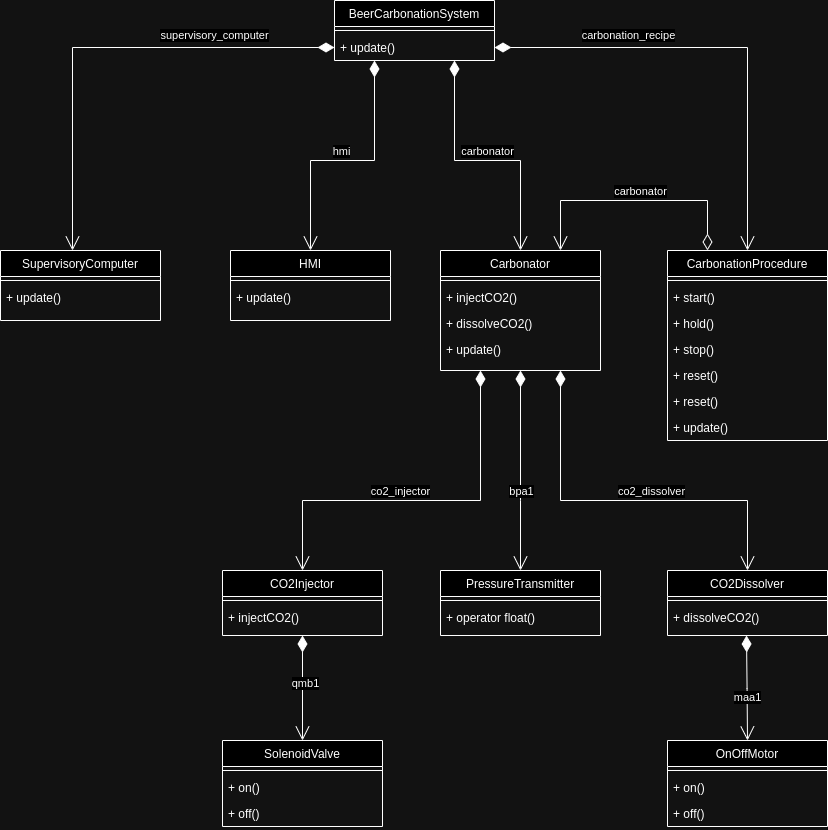

The diagram above was exported from draw.io. Its source (the exported page's mxGraphModel, read from the mxfile embedded in the PNG):
<mxGraphModel dx="2049" dy="1143" grid="1" gridSize="10" guides="1" tooltips="1" connect="1" arrows="1" fold="1" page="1" pageScale="1" pageWidth="827" pageHeight="1169" math="0" shadow="0">
  <root>
    <mxCell id="0" />
    <mxCell id="1" parent="0" />
    <mxCell id="2" value="Carbonator" style="swimlane;fontStyle=0;align=center;verticalAlign=top;childLayout=stackLayout;horizontal=1;startSize=26;horizontalStack=0;resizeParent=1;resizeLast=0;collapsible=1;marginBottom=0;rounded=0;shadow=0;strokeWidth=1;" vertex="1" parent="1">
      <mxGeometry x="440" y="290" width="160" height="120" as="geometry">
        <mxRectangle x="334" y="360" width="160" height="26" as="alternateBounds" />
      </mxGeometry>
    </mxCell>
    <mxCell id="3" value="" style="line;html=1;strokeWidth=1;align=left;verticalAlign=middle;spacingTop=-1;spacingLeft=3;spacingRight=3;rotatable=0;labelPosition=right;points=[];portConstraint=eastwest;" vertex="1" parent="2">
      <mxGeometry y="26" width="160" height="8" as="geometry" />
    </mxCell>
    <mxCell id="4" value="+ injectCO2()" style="text;align=left;verticalAlign=top;spacingLeft=4;spacingRight=4;overflow=hidden;rotatable=0;points=[[0,0.5],[1,0.5]];portConstraint=eastwest;" vertex="1" parent="2">
      <mxGeometry y="34" width="160" height="26" as="geometry" />
    </mxCell>
    <mxCell id="5" value="+ dissolveCO2()" style="text;align=left;verticalAlign=top;spacingLeft=4;spacingRight=4;overflow=hidden;rotatable=0;points=[[0,0.5],[1,0.5]];portConstraint=eastwest;" vertex="1" parent="2">
      <mxGeometry y="60" width="160" height="26" as="geometry" />
    </mxCell>
    <mxCell id="6" value="+ update()" style="text;align=left;verticalAlign=top;spacingLeft=4;spacingRight=4;overflow=hidden;rotatable=0;points=[[0,0.5],[1,0.5]];portConstraint=eastwest;" vertex="1" parent="2">
      <mxGeometry y="86" width="160" height="26" as="geometry" />
    </mxCell>
    <mxCell id="7" value="OnOffMotor" style="swimlane;fontStyle=0;align=center;verticalAlign=top;childLayout=stackLayout;horizontal=1;startSize=26;horizontalStack=0;resizeParent=1;resizeLast=0;collapsible=1;marginBottom=0;rounded=0;shadow=0;strokeWidth=1;" vertex="1" parent="1">
      <mxGeometry x="667" y="780" width="160" height="86" as="geometry">
        <mxRectangle x="580" y="120" width="160" height="26" as="alternateBounds" />
      </mxGeometry>
    </mxCell>
    <mxCell id="8" value="" style="line;html=1;strokeWidth=1;align=left;verticalAlign=middle;spacingTop=-1;spacingLeft=3;spacingRight=3;rotatable=0;labelPosition=right;points=[];portConstraint=eastwest;" vertex="1" parent="7">
      <mxGeometry y="26" width="160" height="8" as="geometry" />
    </mxCell>
    <mxCell id="9" value="+ on()" style="text;align=left;verticalAlign=top;spacingLeft=4;spacingRight=4;overflow=hidden;rotatable=0;points=[[0,0.5],[1,0.5]];portConstraint=eastwest;" vertex="1" parent="7">
      <mxGeometry y="34" width="160" height="26" as="geometry" />
    </mxCell>
    <mxCell id="10" value="+ off()" style="text;align=left;verticalAlign=top;spacingLeft=4;spacingRight=4;overflow=hidden;rotatable=0;points=[[0,0.5],[1,0.5]];portConstraint=eastwest;" vertex="1" parent="7">
      <mxGeometry y="60" width="160" height="26" as="geometry" />
    </mxCell>
    <mxCell id="11" value="" style="endArrow=open;html=1;endSize=12;startArrow=diamondThin;startSize=14;startFill=1;edgeStyle=orthogonalEdgeStyle;align=left;verticalAlign=bottom;rounded=0;exitX=0.5;exitY=1;exitDx=0;exitDy=0;entryX=0.5;entryY=0;entryDx=0;entryDy=0;" edge="1" target="7" parent="1">
      <mxGeometry x="-1" y="3" relative="1" as="geometry">
        <mxPoint x="746" y="675" as="sourcePoint" />
        <mxPoint x="783" y="775" as="targetPoint" />
      </mxGeometry>
    </mxCell>
    <mxCell id="12" value="maa1" style="edgeLabel;html=1;align=center;verticalAlign=middle;resizable=0;points=[];" connectable="0" vertex="1" parent="11">
      <mxGeometry x="-0.1982" relative="1" as="geometry">
        <mxPoint y="18" as="offset" />
      </mxGeometry>
    </mxCell>
    <mxCell id="13" value="BeerCarbonationSystem" style="swimlane;fontStyle=0;align=center;verticalAlign=top;childLayout=stackLayout;horizontal=1;startSize=26;horizontalStack=0;resizeParent=1;resizeLast=0;collapsible=1;marginBottom=0;rounded=0;shadow=0;strokeWidth=1;" vertex="1" parent="1">
      <mxGeometry x="334" y="40" width="160" height="60" as="geometry">
        <mxRectangle x="220" y="120" width="160" height="26" as="alternateBounds" />
      </mxGeometry>
    </mxCell>
    <mxCell id="14" value="" style="line;html=1;strokeWidth=1;align=left;verticalAlign=middle;spacingTop=-1;spacingLeft=3;spacingRight=3;rotatable=0;labelPosition=right;points=[];portConstraint=eastwest;" vertex="1" parent="13">
      <mxGeometry y="26" width="160" height="8" as="geometry" />
    </mxCell>
    <mxCell id="15" value="+ update()" style="text;align=left;verticalAlign=top;spacingLeft=4;spacingRight=4;overflow=hidden;rotatable=0;points=[[0,0.5],[1,0.5]];portConstraint=eastwest;" vertex="1" parent="13">
      <mxGeometry y="34" width="160" height="26" as="geometry" />
    </mxCell>
    <mxCell id="16" value="" style="endArrow=open;html=1;endSize=12;startArrow=diamondThin;startSize=14;startFill=1;edgeStyle=orthogonalEdgeStyle;align=left;verticalAlign=bottom;rounded=0;entryX=0.5;entryY=0;entryDx=0;entryDy=0;exitX=0.75;exitY=1;exitDx=0;exitDy=0;" edge="1" source="13" target="2" parent="1">
      <mxGeometry x="-1" y="3" relative="1" as="geometry">
        <mxPoint x="390" y="190" as="sourcePoint" />
        <mxPoint x="474" y="210" as="targetPoint" />
        <Array as="points">
          <mxPoint x="454" y="200" />
          <mxPoint x="520" y="200" />
        </Array>
      </mxGeometry>
    </mxCell>
    <mxCell id="17" value="carbonator" style="edgeLabel;html=1;align=center;verticalAlign=middle;resizable=0;points=[];rotation=0;" connectable="0" vertex="1" parent="16">
      <mxGeometry x="-0.132" y="-2" relative="1" as="geometry">
        <mxPoint x="21" y="-12" as="offset" />
      </mxGeometry>
    </mxCell>
    <mxCell id="18" value="HMI" style="swimlane;fontStyle=0;align=center;verticalAlign=top;childLayout=stackLayout;horizontal=1;startSize=26;horizontalStack=0;resizeParent=1;resizeLast=0;collapsible=1;marginBottom=0;rounded=0;shadow=0;strokeWidth=1;" vertex="1" parent="1">
      <mxGeometry x="230" y="290" width="160" height="70" as="geometry">
        <mxRectangle x="50" y="360" width="160" height="26" as="alternateBounds" />
      </mxGeometry>
    </mxCell>
    <mxCell id="19" value="" style="line;html=1;strokeWidth=1;align=left;verticalAlign=middle;spacingTop=-1;spacingLeft=3;spacingRight=3;rotatable=0;labelPosition=right;points=[];portConstraint=eastwest;" vertex="1" parent="18">
      <mxGeometry y="26" width="160" height="8" as="geometry" />
    </mxCell>
    <mxCell id="20" value="+ update()" style="text;align=left;verticalAlign=top;spacingLeft=4;spacingRight=4;overflow=hidden;rotatable=0;points=[[0,0.5],[1,0.5]];portConstraint=eastwest;" vertex="1" parent="18">
      <mxGeometry y="34" width="160" height="26" as="geometry" />
    </mxCell>
    <mxCell id="21" value="" style="endArrow=open;html=1;endSize=12;startArrow=diamondThin;startSize=14;startFill=1;edgeStyle=orthogonalEdgeStyle;align=left;verticalAlign=bottom;rounded=0;entryX=0.5;entryY=0;entryDx=0;entryDy=0;exitX=0.25;exitY=1;exitDx=0;exitDy=0;" edge="1" source="13" target="18" parent="1">
      <mxGeometry x="-1" y="3" relative="1" as="geometry">
        <mxPoint x="400" y="110" as="sourcePoint" />
        <mxPoint x="140" y="340" as="targetPoint" />
        <Array as="points">
          <mxPoint x="374" y="200" />
          <mxPoint x="310" y="200" />
        </Array>
      </mxGeometry>
    </mxCell>
    <mxCell id="22" value="hmi" style="edgeLabel;html=1;align=center;verticalAlign=middle;resizable=0;points=[];" connectable="0" vertex="1" parent="21">
      <mxGeometry x="-0.0337" y="1" relative="1" as="geometry">
        <mxPoint x="-11" y="-11" as="offset" />
      </mxGeometry>
    </mxCell>
    <mxCell id="23" value="SolenoidValve" style="swimlane;fontStyle=0;align=center;verticalAlign=top;childLayout=stackLayout;horizontal=1;startSize=26;horizontalStack=0;resizeParent=1;resizeLast=0;collapsible=1;marginBottom=0;rounded=0;shadow=0;strokeWidth=1;" vertex="1" parent="1">
      <mxGeometry x="222" y="780" width="160" height="86" as="geometry">
        <mxRectangle x="580" y="120" width="160" height="26" as="alternateBounds" />
      </mxGeometry>
    </mxCell>
    <mxCell id="24" value="" style="line;html=1;strokeWidth=1;align=left;verticalAlign=middle;spacingTop=-1;spacingLeft=3;spacingRight=3;rotatable=0;labelPosition=right;points=[];portConstraint=eastwest;" vertex="1" parent="23">
      <mxGeometry y="26" width="160" height="8" as="geometry" />
    </mxCell>
    <mxCell id="25" value="+ on()" style="text;align=left;verticalAlign=top;spacingLeft=4;spacingRight=4;overflow=hidden;rotatable=0;points=[[0,0.5],[1,0.5]];portConstraint=eastwest;" vertex="1" parent="23">
      <mxGeometry y="34" width="160" height="26" as="geometry" />
    </mxCell>
    <mxCell id="26" value="+ off()" style="text;align=left;verticalAlign=top;spacingLeft=4;spacingRight=4;overflow=hidden;rotatable=0;points=[[0,0.5],[1,0.5]];portConstraint=eastwest;" vertex="1" parent="23">
      <mxGeometry y="60" width="160" height="26" as="geometry" />
    </mxCell>
    <mxCell id="27" value="PressureTransmitter" style="swimlane;fontStyle=0;align=center;verticalAlign=top;childLayout=stackLayout;horizontal=1;startSize=26;horizontalStack=0;resizeParent=1;resizeLast=0;collapsible=1;marginBottom=0;rounded=0;shadow=0;strokeWidth=1;" vertex="1" parent="1">
      <mxGeometry x="440" y="610" width="160" height="65" as="geometry">
        <mxRectangle x="580" y="120" width="160" height="26" as="alternateBounds" />
      </mxGeometry>
    </mxCell>
    <mxCell id="28" value="" style="line;html=1;strokeWidth=1;align=left;verticalAlign=middle;spacingTop=-1;spacingLeft=3;spacingRight=3;rotatable=0;labelPosition=right;points=[];portConstraint=eastwest;" vertex="1" parent="27">
      <mxGeometry y="26" width="160" height="8" as="geometry" />
    </mxCell>
    <mxCell id="29" value="+ operator float()" style="text;align=left;verticalAlign=top;spacingLeft=4;spacingRight=4;overflow=hidden;rotatable=0;points=[[0,0.5],[1,0.5]];portConstraint=eastwest;" vertex="1" parent="27">
      <mxGeometry y="34" width="160" height="26" as="geometry" />
    </mxCell>
    <mxCell id="30" value="" style="endArrow=open;html=1;endSize=12;startArrow=diamondThin;startSize=14;startFill=1;edgeStyle=orthogonalEdgeStyle;align=left;verticalAlign=bottom;rounded=0;exitX=0.5;exitY=1;exitDx=0;exitDy=0;entryX=0.5;entryY=0;entryDx=0;entryDy=0;" edge="1" source="51" target="23" parent="1">
      <mxGeometry x="-1" y="3" relative="1" as="geometry">
        <mxPoint x="117" y="660" as="sourcePoint" />
        <mxPoint x="310" y="770" as="targetPoint" />
        <Array as="points" />
      </mxGeometry>
    </mxCell>
    <mxCell id="31" value="qmb1" style="edgeLabel;html=1;align=center;verticalAlign=middle;resizable=0;points=[];" connectable="0" vertex="1" parent="30">
      <mxGeometry x="-0.0922" y="2" relative="1" as="geometry">
        <mxPoint as="offset" />
      </mxGeometry>
    </mxCell>
    <mxCell id="32" value="" style="endArrow=open;html=1;endSize=12;startArrow=diamondThin;startSize=14;startFill=1;edgeStyle=orthogonalEdgeStyle;align=left;verticalAlign=bottom;rounded=0;entryX=0.5;entryY=0;entryDx=0;entryDy=0;exitX=0.5;exitY=1;exitDx=0;exitDy=0;" edge="1" source="2" target="27" parent="1">
      <mxGeometry x="-1" y="3" relative="1" as="geometry">
        <mxPoint x="510" y="440" as="sourcePoint" />
        <mxPoint x="597" y="560" as="targetPoint" />
        <Array as="points">
          <mxPoint x="520" y="540" />
          <mxPoint x="520" y="540" />
        </Array>
      </mxGeometry>
    </mxCell>
    <mxCell id="33" value="bpa1" style="edgeLabel;html=1;align=center;verticalAlign=middle;resizable=0;points=[];rotation=0;" connectable="0" vertex="1" parent="32">
      <mxGeometry x="-0.132" y="-2" relative="1" as="geometry">
        <mxPoint x="2" y="33" as="offset" />
      </mxGeometry>
    </mxCell>
    <mxCell id="34" value="CarbonationProcedure" style="swimlane;fontStyle=0;align=center;verticalAlign=top;childLayout=stackLayout;horizontal=1;startSize=26;horizontalStack=0;resizeParent=1;resizeLast=0;collapsible=1;marginBottom=0;rounded=0;shadow=0;strokeWidth=1;" vertex="1" parent="1">
      <mxGeometry x="667" y="290" width="160" height="190" as="geometry">
        <mxRectangle x="620" y="360" width="160" height="26" as="alternateBounds" />
      </mxGeometry>
    </mxCell>
    <mxCell id="35" value="" style="line;html=1;strokeWidth=1;align=left;verticalAlign=middle;spacingTop=-1;spacingLeft=3;spacingRight=3;rotatable=0;labelPosition=right;points=[];portConstraint=eastwest;" vertex="1" parent="34">
      <mxGeometry y="26" width="160" height="8" as="geometry" />
    </mxCell>
    <mxCell id="36" value="+ start()" style="text;align=left;verticalAlign=top;spacingLeft=4;spacingRight=4;overflow=hidden;rotatable=0;points=[[0,0.5],[1,0.5]];portConstraint=eastwest;" vertex="1" parent="34">
      <mxGeometry y="34" width="160" height="26" as="geometry" />
    </mxCell>
    <mxCell id="37" value="+ hold()" style="text;align=left;verticalAlign=top;spacingLeft=4;spacingRight=4;overflow=hidden;rotatable=0;points=[[0,0.5],[1,0.5]];portConstraint=eastwest;" vertex="1" parent="34">
      <mxGeometry y="60" width="160" height="26" as="geometry" />
    </mxCell>
    <mxCell id="38" value="+ stop()" style="text;align=left;verticalAlign=top;spacingLeft=4;spacingRight=4;overflow=hidden;rotatable=0;points=[[0,0.5],[1,0.5]];portConstraint=eastwest;" vertex="1" parent="34">
      <mxGeometry y="86" width="160" height="26" as="geometry" />
    </mxCell>
    <mxCell id="39" value="+ reset()" style="text;align=left;verticalAlign=top;spacingLeft=4;spacingRight=4;overflow=hidden;rotatable=0;points=[[0,0.5],[1,0.5]];portConstraint=eastwest;" vertex="1" parent="34">
      <mxGeometry y="112" width="160" height="26" as="geometry" />
    </mxCell>
    <mxCell id="40" value="+ reset()" style="text;align=left;verticalAlign=top;spacingLeft=4;spacingRight=4;overflow=hidden;rotatable=0;points=[[0,0.5],[1,0.5]];portConstraint=eastwest;" vertex="1" parent="34">
      <mxGeometry y="138" width="160" height="26" as="geometry" />
    </mxCell>
    <mxCell id="41" value="+ update()" style="text;align=left;verticalAlign=top;spacingLeft=4;spacingRight=4;overflow=hidden;rotatable=0;points=[[0,0.5],[1,0.5]];portConstraint=eastwest;" vertex="1" parent="34">
      <mxGeometry y="164" width="160" height="26" as="geometry" />
    </mxCell>
    <mxCell id="42" value="" style="endArrow=open;html=1;endSize=12;startArrow=diamondThin;startSize=14;startFill=1;edgeStyle=orthogonalEdgeStyle;align=left;verticalAlign=bottom;rounded=0;entryX=0.5;entryY=0;entryDx=0;entryDy=0;exitX=1;exitY=0.5;exitDx=0;exitDy=0;" edge="1" source="15" target="34" parent="1">
      <mxGeometry x="-1" y="3" relative="1" as="geometry">
        <mxPoint x="510" y="87" as="sourcePoint" />
        <mxPoint x="480" y="410" as="targetPoint" />
        <Array as="points">
          <mxPoint x="747" y="87" />
        </Array>
      </mxGeometry>
    </mxCell>
    <mxCell id="43" value="carbonation_recipe" style="edgeLabel;html=1;align=center;verticalAlign=middle;resizable=0;points=[];rotation=0;" connectable="0" vertex="1" parent="42">
      <mxGeometry x="-0.132" y="-2" relative="1" as="geometry">
        <mxPoint x="-65" y="-15" as="offset" />
      </mxGeometry>
    </mxCell>
    <mxCell id="44" value="" style="endArrow=open;html=1;endSize=12;startArrow=diamondThin;startSize=14;startFill=0;edgeStyle=orthogonalEdgeStyle;align=left;verticalAlign=bottom;rounded=0;exitX=0.25;exitY=0;exitDx=0;exitDy=0;entryX=0.75;entryY=0;entryDx=0;entryDy=0;" edge="1" source="34" target="2" parent="1">
      <mxGeometry x="-1" y="3" relative="1" as="geometry">
        <mxPoint x="680" y="220" as="sourcePoint" />
        <mxPoint x="599" y="220" as="targetPoint" />
        <Array as="points">
          <mxPoint x="707" y="240" />
          <mxPoint x="560" y="240" />
        </Array>
      </mxGeometry>
    </mxCell>
    <mxCell id="45" value="carbonator" style="edgeLabel;html=1;align=center;verticalAlign=middle;resizable=0;points=[];" connectable="0" vertex="1" parent="44">
      <mxGeometry x="-0.2419" y="2" relative="1" as="geometry">
        <mxPoint x="-23" y="-12" as="offset" />
      </mxGeometry>
    </mxCell>
    <mxCell id="46" value="SupervisoryComputer" style="swimlane;fontStyle=0;align=center;verticalAlign=top;childLayout=stackLayout;horizontal=1;startSize=26;horizontalStack=0;resizeParent=1;resizeLast=0;collapsible=1;marginBottom=0;rounded=0;shadow=0;strokeWidth=1;" vertex="1" parent="1">
      <mxGeometry y="290" width="160" height="70" as="geometry">
        <mxRectangle x="50" y="360" width="160" height="26" as="alternateBounds" />
      </mxGeometry>
    </mxCell>
    <mxCell id="47" value="" style="line;html=1;strokeWidth=1;align=left;verticalAlign=middle;spacingTop=-1;spacingLeft=3;spacingRight=3;rotatable=0;labelPosition=right;points=[];portConstraint=eastwest;" vertex="1" parent="46">
      <mxGeometry y="26" width="160" height="8" as="geometry" />
    </mxCell>
    <mxCell id="48" value="+ update()" style="text;align=left;verticalAlign=top;spacingLeft=4;spacingRight=4;overflow=hidden;rotatable=0;points=[[0,0.5],[1,0.5]];portConstraint=eastwest;" vertex="1" parent="46">
      <mxGeometry y="34" width="160" height="26" as="geometry" />
    </mxCell>
    <mxCell id="49" value="" style="endArrow=open;html=1;endSize=12;startArrow=diamondThin;startSize=14;startFill=1;edgeStyle=orthogonalEdgeStyle;align=left;verticalAlign=bottom;rounded=0;entryX=0.5;entryY=0;entryDx=0;entryDy=0;exitX=0;exitY=0.5;exitDx=0;exitDy=0;" edge="1" source="15" parent="1">
      <mxGeometry x="-1" y="3" relative="1" as="geometry">
        <mxPoint x="310" y="60" as="sourcePoint" />
        <mxPoint x="72" y="290" as="targetPoint" />
        <Array as="points">
          <mxPoint x="72" y="87" />
        </Array>
      </mxGeometry>
    </mxCell>
    <mxCell id="50" value="supervisory_computer" style="edgeLabel;html=1;align=center;verticalAlign=middle;resizable=0;points=[];rotation=0;" connectable="0" vertex="1" parent="49">
      <mxGeometry x="-0.132" y="-2" relative="1" as="geometry">
        <mxPoint x="81" y="-11" as="offset" />
      </mxGeometry>
    </mxCell>
    <mxCell id="51" value="CO2Injector" style="swimlane;fontStyle=0;align=center;verticalAlign=top;childLayout=stackLayout;horizontal=1;startSize=26;horizontalStack=0;resizeParent=1;resizeLast=0;collapsible=1;marginBottom=0;rounded=0;shadow=0;strokeWidth=1;" vertex="1" parent="1">
      <mxGeometry x="222" y="610" width="160" height="65" as="geometry">
        <mxRectangle x="580" y="120" width="160" height="26" as="alternateBounds" />
      </mxGeometry>
    </mxCell>
    <mxCell id="52" value="" style="line;html=1;strokeWidth=1;align=left;verticalAlign=middle;spacingTop=-1;spacingLeft=3;spacingRight=3;rotatable=0;labelPosition=right;points=[];portConstraint=eastwest;" vertex="1" parent="51">
      <mxGeometry y="26" width="160" height="8" as="geometry" />
    </mxCell>
    <mxCell id="53" value="+ injectCO2()" style="text;align=left;verticalAlign=top;spacingLeft=4;spacingRight=4;overflow=hidden;rotatable=0;points=[[0,0.5],[1,0.5]];portConstraint=eastwest;" vertex="1" parent="51">
      <mxGeometry y="34" width="160" height="26" as="geometry" />
    </mxCell>
    <mxCell id="54" value="CO2Dissolver" style="swimlane;fontStyle=0;align=center;verticalAlign=top;childLayout=stackLayout;horizontal=1;startSize=26;horizontalStack=0;resizeParent=1;resizeLast=0;collapsible=1;marginBottom=0;rounded=0;shadow=0;strokeWidth=1;" vertex="1" parent="1">
      <mxGeometry x="667" y="610" width="160" height="65" as="geometry">
        <mxRectangle x="580" y="120" width="160" height="26" as="alternateBounds" />
      </mxGeometry>
    </mxCell>
    <mxCell id="55" value="" style="line;html=1;strokeWidth=1;align=left;verticalAlign=middle;spacingTop=-1;spacingLeft=3;spacingRight=3;rotatable=0;labelPosition=right;points=[];portConstraint=eastwest;" vertex="1" parent="54">
      <mxGeometry y="26" width="160" height="8" as="geometry" />
    </mxCell>
    <mxCell id="56" value="+ dissolveCO2()" style="text;align=left;verticalAlign=top;spacingLeft=4;spacingRight=4;overflow=hidden;rotatable=0;points=[[0,0.5],[1,0.5]];portConstraint=eastwest;" vertex="1" parent="54">
      <mxGeometry y="34" width="160" height="26" as="geometry" />
    </mxCell>
    <mxCell id="57" value="" style="endArrow=open;html=1;endSize=12;startArrow=diamondThin;startSize=14;startFill=1;edgeStyle=orthogonalEdgeStyle;align=left;verticalAlign=bottom;rounded=0;entryX=0.5;entryY=0;entryDx=0;entryDy=0;exitX=0.25;exitY=1;exitDx=0;exitDy=0;" edge="1" source="2" target="51" parent="1">
      <mxGeometry x="-1" y="3" relative="1" as="geometry">
        <mxPoint x="480" y="420" as="sourcePoint" />
        <mxPoint x="546" y="610" as="targetPoint" />
        <Array as="points">
          <mxPoint x="480" y="540" />
          <mxPoint x="302" y="540" />
        </Array>
      </mxGeometry>
    </mxCell>
    <mxCell id="58" value="co2_injector" style="edgeLabel;html=1;align=center;verticalAlign=middle;resizable=0;points=[];rotation=0;" connectable="0" vertex="1" parent="57">
      <mxGeometry x="-0.132" y="-2" relative="1" as="geometry">
        <mxPoint x="-46" y="-8" as="offset" />
      </mxGeometry>
    </mxCell>
    <mxCell id="59" value="" style="endArrow=open;html=1;endSize=12;startArrow=diamondThin;startSize=14;startFill=1;edgeStyle=orthogonalEdgeStyle;align=left;verticalAlign=bottom;rounded=0;entryX=0.5;entryY=0;entryDx=0;entryDy=0;exitX=0.75;exitY=1;exitDx=0;exitDy=0;" edge="1" source="2" target="54" parent="1">
      <mxGeometry x="-1" y="3" relative="1" as="geometry">
        <mxPoint x="580" y="420" as="sourcePoint" />
        <mxPoint x="500" y="520" as="targetPoint" />
        <Array as="points">
          <mxPoint x="560" y="540" />
          <mxPoint x="747" y="540" />
        </Array>
      </mxGeometry>
    </mxCell>
    <mxCell id="60" value="co2_dissolver" style="edgeLabel;html=1;align=center;verticalAlign=middle;resizable=0;points=[];rotation=0;" connectable="0" vertex="1" parent="59">
      <mxGeometry x="-0.132" y="-2" relative="1" as="geometry">
        <mxPoint x="52" y="-12" as="offset" />
      </mxGeometry>
    </mxCell>
  </root>
</mxGraphModel>